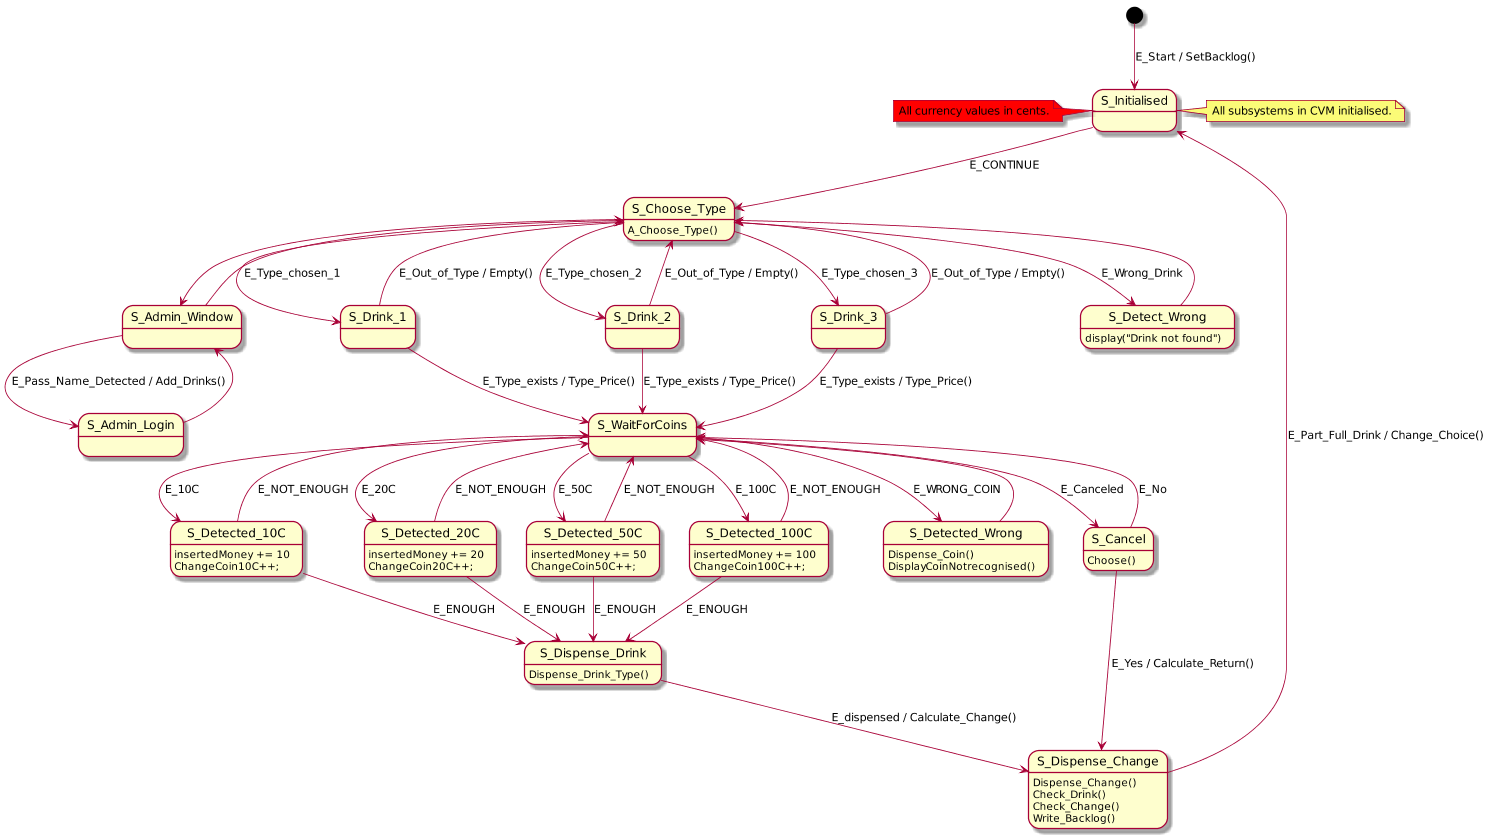

The diagram above was rendered by PlantUML. Its source (embedded in the PNG):
@startuml
scale 1500 width
[*] -down-> S_Initialised : E_Start / SetBacklog()

S_Admin_Window -down-> S_Admin_Login : E_Pass_Name_Detected / Add_Drinks()
S_Admin_Window --> S_Choose_Type
S_Admin_Login -up-> S_Admin_Window

S_Initialised --> S_Choose_Type : E_CONTINUE

S_Choose_Type : A_Choose_Type()
S_Choose_Type -down-> S_Drink_1 : E_Type_chosen_1
S_Choose_Type -down-> S_Drink_2 : E_Type_chosen_2
S_Choose_Type -down-> S_Drink_3 : E_Type_chosen_3
S_Choose_Type -down-> S_Detect_Wrong : E_Wrong_Drink 
S_Choose_Type -right-> S_Admin_Window

S_Drink_1 --> S_WaitForCoins : E_Type_exists / Type_Price()
S_Drink_1 --> S_Choose_Type : E_Out_of_Type / Empty()

S_Drink_2 --> S_WaitForCoins : E_Type_exists / Type_Price()
S_Drink_2 --> S_Choose_Type : E_Out_of_Type / Empty()

S_Drink_3 --> S_WaitForCoins : E_Type_exists / Type_Price()
S_Drink_3 --> S_Choose_Type : E_Out_of_Type / Empty()

S_Detect_Wrong --> S_Choose_Type
S_Detect_Wrong : display("Drink not found")

S_WaitForCoins --> S_Detected_10C : E_10C
S_Detected_10C : insertedMoney += 10
S_Detected_10C : ChangeCoin10C++;
S_Detected_10C --> S_WaitForCoins : E_NOT_ENOUGH
S_Detected_10C --> S_Dispense_Drink : E_ENOUGH 

S_WaitForCoins --> S_Detected_20C : E_20C
S_Detected_20C : insertedMoney += 20
S_Detected_20C : ChangeCoin20C++;
S_Detected_20C --> S_WaitForCoins : E_NOT_ENOUGH
S_Detected_20C --> S_Dispense_Drink : E_ENOUGH 

S_WaitForCoins --> S_Detected_50C : E_50C
S_Detected_50C : insertedMoney += 50
S_Detected_50C : ChangeCoin50C++;
S_Detected_50C --> S_WaitForCoins : E_NOT_ENOUGH
S_Detected_50C --> S_Dispense_Drink : E_ENOUGH 

S_WaitForCoins --> S_Detected_100C : E_100C
S_Detected_100C : insertedMoney += 100
S_Detected_100C : ChangeCoin100C++;
S_Detected_100C --> S_WaitForCoins : E_NOT_ENOUGH
S_Detected_100C --> S_Dispense_Drink : E_ENOUGH  

S_WaitForCoins --> S_Detected_Wrong : E_WRONG_COIN 
S_Detected_Wrong : Dispense_Coin()
S_Detected_Wrong : DisplayCoinNotrecognised()
S_Detected_Wrong --> S_WaitForCoins 

S_WaitForCoins --> S_Cancel : E_Canceled
S_Cancel : Choose()
S_Cancel --> S_WaitForCoins : E_No
S_Cancel --> S_Dispense_Change : E_Yes / Calculate_Return()

S_Dispense_Change : Dispense_Change()
S_Dispense_Change : Check_Drink()
S_Dispense_Change : Check_Change()
S_Dispense_Change : Write_Backlog()
S_Dispense_Change -up-> S_Initialised : E_Part_Full_Drink / Change_Choice()

S_Dispense_Drink : Dispense_Drink_Type()
S_Dispense_Drink --> S_Dispense_Change : E_dispensed / Calculate_Change()

note right of S_Initialised
All subsystems in CVM initialised.
end note

note left of S_Initialised #red
 All currency values in cents.
end note
@enduml